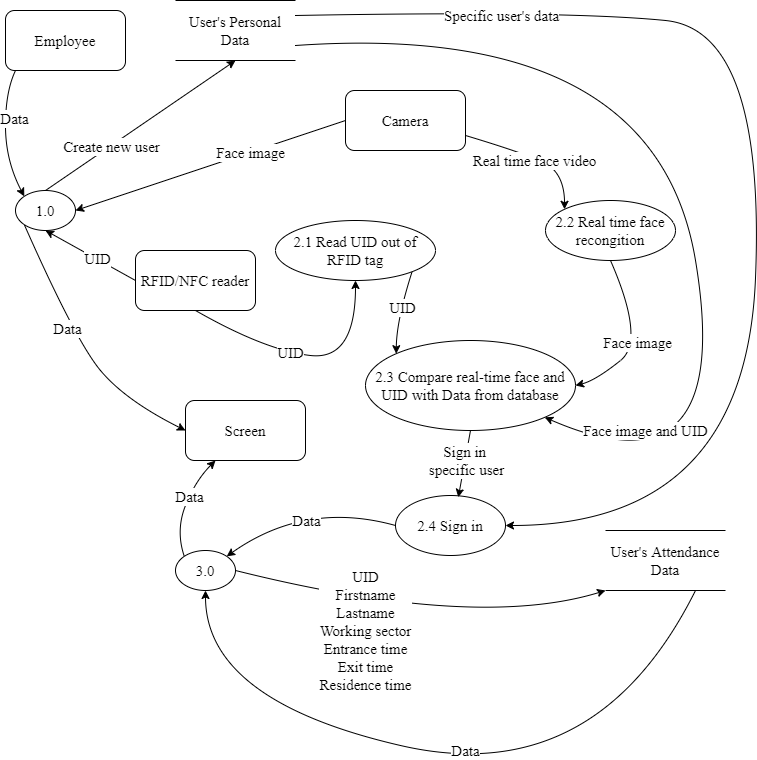

The diagram above was exported from draw.io. Its source (the exported page's mxGraphModel, read from the mxfile embedded in the PNG):
<mxGraphModel dx="1038" dy="649" grid="1" gridSize="10" guides="1" tooltips="1" connect="1" arrows="1" fold="1" page="1" pageScale="1" pageWidth="827" pageHeight="1169" math="0" shadow="0">
  <root>
    <mxCell id="0" />
    <mxCell id="1" parent="0" />
    <mxCell id="D2a95OKzljxfDCXw_Kl4-2" value="User's Personal Data" style="shape=partialRectangle;whiteSpace=wrap;html=1;left=0;right=0;fillColor=none;fontFamily=Times New Roman;fontSize=15;" parent="1" vertex="1">
      <mxGeometry x="240" y="30" width="120" height="60" as="geometry" />
    </mxCell>
    <mxCell id="D2a95OKzljxfDCXw_Kl4-3" value="Employee" style="rounded=1;whiteSpace=wrap;html=1;fontFamily=Times New Roman;fontSize=15;" parent="1" vertex="1">
      <mxGeometry x="70" y="40" width="120" height="60" as="geometry" />
    </mxCell>
    <mxCell id="D2a95OKzljxfDCXw_Kl4-20" style="edgeStyle=orthogonalEdgeStyle;rounded=0;orthogonalLoop=1;jettySize=auto;html=1;exitX=0.5;exitY=0;exitDx=0;exitDy=0;fontFamily=Times New Roman;fontSize=15;" parent="1" edge="1">
      <mxGeometry relative="1" as="geometry">
        <mxPoint x="410" y="250" as="targetPoint" />
      </mxGeometry>
    </mxCell>
    <mxCell id="D2a95OKzljxfDCXw_Kl4-25" value="Card's informations" style="edgeLabel;html=1;align=center;verticalAlign=middle;resizable=0;points=[];fontSize=15;fontFamily=Times New Roman;" parent="D2a95OKzljxfDCXw_Kl4-20" vertex="1" connectable="0">
      <mxGeometry x="-0.2364" y="1" relative="1" as="geometry">
        <mxPoint y="22" as="offset" />
      </mxGeometry>
    </mxCell>
    <mxCell id="D2a95OKzljxfDCXw_Kl4-8" value="2.3 Compare real-time face and UID with Data from database" style="ellipse;whiteSpace=wrap;html=1;fontFamily=Times New Roman;fontSize=15;" parent="1" vertex="1">
      <mxGeometry x="430" y="370" width="210" height="90" as="geometry" />
    </mxCell>
    <mxCell id="D2a95OKzljxfDCXw_Kl4-10" value="Camera" style="rounded=1;whiteSpace=wrap;html=1;fontFamily=Times New Roman;fontSize=15;" parent="1" vertex="1">
      <mxGeometry x="410" y="120" width="120" height="60" as="geometry" />
    </mxCell>
    <mxCell id="D2a95OKzljxfDCXw_Kl4-11" value="Screen" style="rounded=1;whiteSpace=wrap;html=1;fontFamily=Times New Roman;fontSize=15;" parent="1" vertex="1">
      <mxGeometry x="250" y="430" width="120" height="60" as="geometry" />
    </mxCell>
    <mxCell id="D2a95OKzljxfDCXw_Kl4-12" value="RFID/NFC reader" style="rounded=1;whiteSpace=wrap;html=1;fontFamily=Times New Roman;fontSize=15;" parent="1" vertex="1">
      <mxGeometry x="200" y="280" width="120" height="60" as="geometry" />
    </mxCell>
    <mxCell id="D2a95OKzljxfDCXw_Kl4-15" value="" style="curved=1;endArrow=classic;html=1;rounded=0;fontFamily=Times New Roman;fontSize=15;exitX=0;exitY=1;exitDx=0;exitDy=0;entryX=0;entryY=0;entryDx=0;entryDy=0;" parent="1" target="D2a95OKzljxfDCXw_Kl4-47" edge="1">
      <mxGeometry width="50" height="50" relative="1" as="geometry">
        <mxPoint x="80" y="100" as="sourcePoint" />
        <mxPoint x="77.57359312880703" y="291.715728752538" as="targetPoint" />
        <Array as="points">
          <mxPoint x="70" y="121" />
          <mxPoint x="70" y="190" />
        </Array>
      </mxGeometry>
    </mxCell>
    <mxCell id="D2a95OKzljxfDCXw_Kl4-41" value="Data" style="edgeLabel;html=1;align=center;verticalAlign=middle;resizable=0;points=[];fontSize=15;fontFamily=Times New Roman;" parent="D2a95OKzljxfDCXw_Kl4-15" vertex="1" connectable="0">
      <mxGeometry x="-0.0015" y="1" relative="1" as="geometry">
        <mxPoint x="7" y="-16" as="offset" />
      </mxGeometry>
    </mxCell>
    <mxCell id="D2a95OKzljxfDCXw_Kl4-16" value="" style="curved=1;endArrow=classic;html=1;rounded=0;fontFamily=Times New Roman;fontSize=15;exitX=0;exitY=0.5;exitDx=0;exitDy=0;entryX=0.5;entryY=1;entryDx=0;entryDy=0;" parent="1" source="D2a95OKzljxfDCXw_Kl4-12" target="D2a95OKzljxfDCXw_Kl4-47" edge="1">
      <mxGeometry width="50" height="50" relative="1" as="geometry">
        <mxPoint x="220" y="440" as="sourcePoint" />
        <mxPoint x="350" y="400" as="targetPoint" />
        <Array as="points" />
      </mxGeometry>
    </mxCell>
    <mxCell id="D2a95OKzljxfDCXw_Kl4-22" value="UID" style="edgeLabel;html=1;align=center;verticalAlign=middle;resizable=0;points=[];fontSize=15;fontFamily=Times New Roman;" parent="D2a95OKzljxfDCXw_Kl4-16" vertex="1" connectable="0">
      <mxGeometry x="-0.1325" y="-1" relative="1" as="geometry">
        <mxPoint as="offset" />
      </mxGeometry>
    </mxCell>
    <mxCell id="D2a95OKzljxfDCXw_Kl4-17" value="" style="curved=1;endArrow=classic;html=1;rounded=0;fontFamily=Times New Roman;fontSize=15;entryX=1;entryY=0.5;entryDx=0;entryDy=0;exitX=0;exitY=0.5;exitDx=0;exitDy=0;" parent="1" source="D2a95OKzljxfDCXw_Kl4-10" target="D2a95OKzljxfDCXw_Kl4-47" edge="1">
      <mxGeometry width="50" height="50" relative="1" as="geometry">
        <mxPoint x="540" y="160" as="sourcePoint" />
        <mxPoint x="630" y="260" as="targetPoint" />
        <Array as="points" />
      </mxGeometry>
    </mxCell>
    <mxCell id="D2a95OKzljxfDCXw_Kl4-32" value="Face image" style="edgeLabel;html=1;align=center;verticalAlign=middle;resizable=0;points=[];fontSize=15;fontFamily=Times New Roman;" parent="D2a95OKzljxfDCXw_Kl4-17" vertex="1" connectable="0">
      <mxGeometry x="-0.2933" y="1" relative="1" as="geometry">
        <mxPoint y="-1" as="offset" />
      </mxGeometry>
    </mxCell>
    <mxCell id="D2a95OKzljxfDCXw_Kl4-23" value="" style="curved=1;endArrow=classic;html=1;rounded=0;fontFamily=Times New Roman;fontSize=15;exitX=0.5;exitY=0;exitDx=0;exitDy=0;entryX=0.5;entryY=1;entryDx=0;entryDy=0;" parent="1" source="D2a95OKzljxfDCXw_Kl4-47" target="D2a95OKzljxfDCXw_Kl4-2" edge="1">
      <mxGeometry width="50" height="50" relative="1" as="geometry">
        <mxPoint x="410" y="170" as="sourcePoint" />
        <mxPoint x="490" y="110" as="targetPoint" />
        <Array as="points" />
      </mxGeometry>
    </mxCell>
    <mxCell id="D2a95OKzljxfDCXw_Kl4-26" value="Create new user" style="edgeLabel;html=1;align=center;verticalAlign=middle;resizable=0;points=[];fontSize=15;fontFamily=Times New Roman;" parent="D2a95OKzljxfDCXw_Kl4-23" vertex="1" connectable="0">
      <mxGeometry x="-0.3111" relative="1" as="geometry">
        <mxPoint as="offset" />
      </mxGeometry>
    </mxCell>
    <mxCell id="D2a95OKzljxfDCXw_Kl4-47" value="1.0" style="ellipse;whiteSpace=wrap;html=1;fontFamily=Times New Roman;fontSize=15;" parent="1" vertex="1">
      <mxGeometry x="80" y="220" width="60" height="40" as="geometry" />
    </mxCell>
    <mxCell id="9BydDUy9M2rx86zUnMPT-1" value="" style="curved=1;endArrow=classic;html=1;rounded=0;exitX=0;exitY=1;exitDx=0;exitDy=0;entryX=0;entryY=0.5;entryDx=0;entryDy=0;fontFamily=Times New Roman;fontSize=15;" parent="1" source="D2a95OKzljxfDCXw_Kl4-47" target="D2a95OKzljxfDCXw_Kl4-11" edge="1">
      <mxGeometry width="50" height="50" relative="1" as="geometry">
        <mxPoint x="350" y="340" as="sourcePoint" />
        <mxPoint x="400" y="290" as="targetPoint" />
        <Array as="points">
          <mxPoint x="140" y="370" />
          <mxPoint x="190" y="430" />
        </Array>
      </mxGeometry>
    </mxCell>
    <mxCell id="9BydDUy9M2rx86zUnMPT-2" value="Data" style="edgeLabel;html=1;align=center;verticalAlign=middle;resizable=0;points=[];fontFamily=Times New Roman;fontSize=15;" parent="9BydDUy9M2rx86zUnMPT-1" vertex="1" connectable="0">
      <mxGeometry x="0.0105" y="6" relative="1" as="geometry">
        <mxPoint x="-20" y="-17" as="offset" />
      </mxGeometry>
    </mxCell>
    <mxCell id="9BydDUy9M2rx86zUnMPT-4" value="2.4 Sign in" style="ellipse;whiteSpace=wrap;html=1;fontFamily=Times New Roman;fontSize=15;" parent="1" vertex="1">
      <mxGeometry x="460" y="525" width="110" height="60" as="geometry" />
    </mxCell>
    <mxCell id="9BydDUy9M2rx86zUnMPT-5" value="2.2 Real time face recongition" style="ellipse;whiteSpace=wrap;html=1;fontFamily=Times New Roman;fontSize=15;" parent="1" vertex="1">
      <mxGeometry x="610" y="230" width="130" height="60" as="geometry" />
    </mxCell>
    <mxCell id="9BydDUy9M2rx86zUnMPT-8" value="2.1 Read UID out of RFID tag" style="ellipse;whiteSpace=wrap;html=1;fontFamily=Times New Roman;fontSize=15;" parent="1" vertex="1">
      <mxGeometry x="340" y="250" width="160" height="60" as="geometry" />
    </mxCell>
    <mxCell id="9BydDUy9M2rx86zUnMPT-9" value="3.0" style="ellipse;whiteSpace=wrap;html=1;fontFamily=Times New Roman;fontSize=15;" parent="1" vertex="1">
      <mxGeometry x="240" y="580" width="60" height="40" as="geometry" />
    </mxCell>
    <mxCell id="9BydDUy9M2rx86zUnMPT-10" value="" style="curved=1;endArrow=classic;html=1;rounded=0;fontFamily=Times New Roman;fontSize=15;exitX=0.5;exitY=1;exitDx=0;exitDy=0;entryX=0.5;entryY=1;entryDx=0;entryDy=0;" parent="1" source="D2a95OKzljxfDCXw_Kl4-12" target="9BydDUy9M2rx86zUnMPT-8" edge="1">
      <mxGeometry width="50" height="50" relative="1" as="geometry">
        <mxPoint x="370" y="410" as="sourcePoint" />
        <mxPoint x="420" y="360" as="targetPoint" />
        <Array as="points">
          <mxPoint x="330" y="380" />
          <mxPoint x="420" y="390" />
        </Array>
      </mxGeometry>
    </mxCell>
    <mxCell id="9BydDUy9M2rx86zUnMPT-13" value="UID" style="edgeLabel;html=1;align=center;verticalAlign=middle;resizable=0;points=[];fontSize=15;fontFamily=Times New Roman;" parent="9BydDUy9M2rx86zUnMPT-10" vertex="1" connectable="0">
      <mxGeometry x="-0.16" y="1" relative="1" as="geometry">
        <mxPoint as="offset" />
      </mxGeometry>
    </mxCell>
    <mxCell id="9BydDUy9M2rx86zUnMPT-11" value="" style="curved=1;endArrow=classic;html=1;rounded=0;fontFamily=Times New Roman;fontSize=15;entryX=0;entryY=0;entryDx=0;entryDy=0;exitX=1;exitY=0.75;exitDx=0;exitDy=0;" parent="1" source="D2a95OKzljxfDCXw_Kl4-10" target="9BydDUy9M2rx86zUnMPT-5" edge="1">
      <mxGeometry width="50" height="50" relative="1" as="geometry">
        <mxPoint x="490" y="390" as="sourcePoint" />
        <mxPoint x="540" y="340" as="targetPoint" />
        <Array as="points">
          <mxPoint x="580" y="180" />
          <mxPoint x="629" y="200" />
        </Array>
      </mxGeometry>
    </mxCell>
    <mxCell id="9BydDUy9M2rx86zUnMPT-12" value="Real time face video" style="edgeLabel;html=1;align=center;verticalAlign=middle;resizable=0;points=[];fontSize=15;fontFamily=Times New Roman;" parent="9BydDUy9M2rx86zUnMPT-11" vertex="1" connectable="0">
      <mxGeometry x="-0.309" relative="1" as="geometry">
        <mxPoint x="21" y="10" as="offset" />
      </mxGeometry>
    </mxCell>
    <mxCell id="9BydDUy9M2rx86zUnMPT-14" value="" style="curved=1;endArrow=classic;html=1;rounded=0;fontFamily=Times New Roman;fontSize=15;exitX=1;exitY=1;exitDx=0;exitDy=0;entryX=0;entryY=0;entryDx=0;entryDy=0;" parent="1" source="9BydDUy9M2rx86zUnMPT-8" target="D2a95OKzljxfDCXw_Kl4-8" edge="1">
      <mxGeometry width="50" height="50" relative="1" as="geometry">
        <mxPoint x="490" y="340" as="sourcePoint" />
        <mxPoint x="540" y="290" as="targetPoint" />
        <Array as="points">
          <mxPoint x="461" y="350" />
        </Array>
      </mxGeometry>
    </mxCell>
    <mxCell id="9BydDUy9M2rx86zUnMPT-16" value="UID" style="edgeLabel;html=1;align=center;verticalAlign=middle;resizable=0;points=[];fontSize=15;fontFamily=Times New Roman;" parent="9BydDUy9M2rx86zUnMPT-14" vertex="1" connectable="0">
      <mxGeometry x="-0.119" y="1" relative="1" as="geometry">
        <mxPoint as="offset" />
      </mxGeometry>
    </mxCell>
    <mxCell id="9BydDUy9M2rx86zUnMPT-17" value="" style="curved=1;endArrow=classic;html=1;rounded=0;fontFamily=Times New Roman;fontSize=15;exitX=0.5;exitY=1;exitDx=0;exitDy=0;entryX=1;entryY=0.5;entryDx=0;entryDy=0;" parent="1" source="9BydDUy9M2rx86zUnMPT-5" target="D2a95OKzljxfDCXw_Kl4-8" edge="1">
      <mxGeometry width="50" height="50" relative="1" as="geometry">
        <mxPoint x="760" y="370" as="sourcePoint" />
        <mxPoint x="710" y="420" as="targetPoint" />
        <Array as="points">
          <mxPoint x="710" y="370" />
          <mxPoint x="660" y="410" />
        </Array>
      </mxGeometry>
    </mxCell>
    <mxCell id="9BydDUy9M2rx86zUnMPT-18" value="Face image" style="edgeLabel;html=1;align=center;verticalAlign=middle;resizable=0;points=[];fontSize=15;fontFamily=Times New Roman;" parent="9BydDUy9M2rx86zUnMPT-17" vertex="1" connectable="0">
      <mxGeometry x="0.1002" y="-4" relative="1" as="geometry">
        <mxPoint as="offset" />
      </mxGeometry>
    </mxCell>
    <mxCell id="9BydDUy9M2rx86zUnMPT-19" value="" style="curved=1;endArrow=classic;html=1;rounded=0;fontFamily=Times New Roman;fontSize=15;exitX=1;exitY=0.75;exitDx=0;exitDy=0;entryX=1;entryY=1;entryDx=0;entryDy=0;" parent="1" source="D2a95OKzljxfDCXw_Kl4-2" target="D2a95OKzljxfDCXw_Kl4-8" edge="1">
      <mxGeometry width="50" height="50" relative="1" as="geometry">
        <mxPoint x="570" y="100" as="sourcePoint" />
        <mxPoint x="620" y="50" as="targetPoint" />
        <Array as="points">
          <mxPoint x="720" y="50" />
          <mxPoint x="800" y="530" />
        </Array>
      </mxGeometry>
    </mxCell>
    <mxCell id="9BydDUy9M2rx86zUnMPT-20" value="Face image and UID" style="edgeLabel;html=1;align=center;verticalAlign=middle;resizable=0;points=[];fontSize=15;fontFamily=Times New Roman;" parent="9BydDUy9M2rx86zUnMPT-19" vertex="1" connectable="0">
      <mxGeometry x="0.837" y="-7" relative="1" as="geometry">
        <mxPoint x="19" y="-15" as="offset" />
      </mxGeometry>
    </mxCell>
    <mxCell id="9BydDUy9M2rx86zUnMPT-21" value="" style="curved=1;endArrow=classic;html=1;rounded=0;fontFamily=Times New Roman;fontSize=15;exitX=0.5;exitY=1;exitDx=0;exitDy=0;entryX=0.571;entryY=0.03;entryDx=0;entryDy=0;entryPerimeter=0;" parent="1" source="D2a95OKzljxfDCXw_Kl4-8" target="9BydDUy9M2rx86zUnMPT-4" edge="1">
      <mxGeometry width="50" height="50" relative="1" as="geometry">
        <mxPoint x="550" y="490" as="sourcePoint" />
        <mxPoint x="500" y="540" as="targetPoint" />
        <Array as="points" />
      </mxGeometry>
    </mxCell>
    <mxCell id="9BydDUy9M2rx86zUnMPT-24" value="Sign in&amp;nbsp;&lt;br&gt;specific user" style="edgeLabel;html=1;align=center;verticalAlign=middle;resizable=0;points=[];fontSize=15;fontFamily=Times New Roman;" parent="9BydDUy9M2rx86zUnMPT-21" vertex="1" connectable="0">
      <mxGeometry x="0.3013" y="2" relative="1" as="geometry">
        <mxPoint x="1" y="-14" as="offset" />
      </mxGeometry>
    </mxCell>
    <mxCell id="9BydDUy9M2rx86zUnMPT-22" value="" style="curved=1;endArrow=classic;html=1;rounded=0;fontFamily=Times New Roman;fontSize=15;entryX=1;entryY=0;entryDx=0;entryDy=0;exitX=0;exitY=0.5;exitDx=0;exitDy=0;" parent="1" source="9BydDUy9M2rx86zUnMPT-4" target="9BydDUy9M2rx86zUnMPT-9" edge="1">
      <mxGeometry width="50" height="50" relative="1" as="geometry">
        <mxPoint x="380" y="570" as="sourcePoint" />
        <mxPoint x="430" y="520" as="targetPoint" />
        <Array as="points">
          <mxPoint x="370" y="530" />
        </Array>
      </mxGeometry>
    </mxCell>
    <mxCell id="9BydDUy9M2rx86zUnMPT-23" value="Data" style="edgeLabel;html=1;align=center;verticalAlign=middle;resizable=0;points=[];fontSize=15;fontFamily=Times New Roman;" parent="9BydDUy9M2rx86zUnMPT-22" vertex="1" connectable="0">
      <mxGeometry x="0.1587" y="-2" relative="1" as="geometry">
        <mxPoint x="15" y="12" as="offset" />
      </mxGeometry>
    </mxCell>
    <mxCell id="9BydDUy9M2rx86zUnMPT-26" value="User's Attendance&lt;br&gt;Data" style="shape=partialRectangle;whiteSpace=wrap;html=1;left=0;right=0;fillColor=none;fontFamily=Times New Roman;fontSize=15;" parent="1" vertex="1">
      <mxGeometry x="670" y="560" width="120" height="60" as="geometry" />
    </mxCell>
    <mxCell id="9BydDUy9M2rx86zUnMPT-30" value="" style="curved=1;endArrow=classic;html=1;rounded=0;fontFamily=Times New Roman;fontSize=15;entryX=0;entryY=1;entryDx=0;entryDy=0;exitX=1;exitY=0.5;exitDx=0;exitDy=0;" parent="1" source="9BydDUy9M2rx86zUnMPT-9" target="9BydDUy9M2rx86zUnMPT-26" edge="1">
      <mxGeometry width="50" height="50" relative="1" as="geometry">
        <mxPoint x="540" y="710" as="sourcePoint" />
        <mxPoint x="590" y="660" as="targetPoint" />
        <Array as="points">
          <mxPoint x="540" y="660" />
        </Array>
      </mxGeometry>
    </mxCell>
    <mxCell id="9BydDUy9M2rx86zUnMPT-31" value="UID&lt;br&gt;Firstname&lt;br&gt;Lastname&lt;br&gt;Working sector&lt;br&gt;Entrance time&lt;br&gt;Exit time&lt;br&gt;Residence time" style="edgeLabel;html=1;align=center;verticalAlign=middle;resizable=0;points=[];fontSize=15;fontFamily=Times New Roman;" parent="9BydDUy9M2rx86zUnMPT-30" vertex="1" connectable="0">
      <mxGeometry x="-0.3555" y="23" relative="1" as="geometry">
        <mxPoint x="4" y="52" as="offset" />
      </mxGeometry>
    </mxCell>
    <mxCell id="9BydDUy9M2rx86zUnMPT-32" value="" style="curved=1;endArrow=classic;html=1;rounded=0;fontFamily=Times New Roman;fontSize=15;exitX=0.75;exitY=1;exitDx=0;exitDy=0;entryX=0.5;entryY=1;entryDx=0;entryDy=0;" parent="1" source="9BydDUy9M2rx86zUnMPT-26" target="9BydDUy9M2rx86zUnMPT-9" edge="1">
      <mxGeometry width="50" height="50" relative="1" as="geometry">
        <mxPoint x="340" y="730" as="sourcePoint" />
        <mxPoint x="240" y="680" as="targetPoint" />
        <Array as="points">
          <mxPoint x="660" y="820" />
          <mxPoint x="270" y="730" />
        </Array>
      </mxGeometry>
    </mxCell>
    <mxCell id="9BydDUy9M2rx86zUnMPT-33" value="Data" style="edgeLabel;html=1;align=center;verticalAlign=middle;resizable=0;points=[];fontSize=15;fontFamily=Times New Roman;" parent="9BydDUy9M2rx86zUnMPT-32" vertex="1" connectable="0">
      <mxGeometry x="0.3794" y="-3" relative="1" as="geometry">
        <mxPoint x="144" y="26" as="offset" />
      </mxGeometry>
    </mxCell>
    <mxCell id="9BydDUy9M2rx86zUnMPT-34" value="" style="curved=1;endArrow=classic;html=1;rounded=0;fontFamily=Times New Roman;fontSize=15;entryX=0.25;entryY=1;entryDx=0;entryDy=0;exitX=0;exitY=0;exitDx=0;exitDy=0;" parent="1" source="9BydDUy9M2rx86zUnMPT-9" target="D2a95OKzljxfDCXw_Kl4-11" edge="1">
      <mxGeometry width="50" height="50" relative="1" as="geometry">
        <mxPoint x="190" y="560" as="sourcePoint" />
        <mxPoint x="240" y="510" as="targetPoint" />
        <Array as="points">
          <mxPoint x="240" y="560" />
          <mxPoint x="260" y="510" />
        </Array>
      </mxGeometry>
    </mxCell>
    <mxCell id="9BydDUy9M2rx86zUnMPT-35" value="Data" style="edgeLabel;html=1;align=center;verticalAlign=middle;resizable=0;points=[];fontSize=15;fontFamily=Times New Roman;" parent="9BydDUy9M2rx86zUnMPT-34" vertex="1" connectable="0">
      <mxGeometry x="0.1961" relative="1" as="geometry">
        <mxPoint as="offset" />
      </mxGeometry>
    </mxCell>
    <mxCell id="P8dIeVns6tS2s3tl7MHi-1" value="" style="curved=1;endArrow=classic;html=1;rounded=0;fontFamily=Times New Roman;fontSize=15;exitX=1;exitY=0.25;exitDx=0;exitDy=0;entryX=1;entryY=0.5;entryDx=0;entryDy=0;" edge="1" parent="1" source="D2a95OKzljxfDCXw_Kl4-2" target="9BydDUy9M2rx86zUnMPT-4">
      <mxGeometry width="50" height="50" relative="1" as="geometry">
        <mxPoint x="540" y="70" as="sourcePoint" />
        <mxPoint x="590" y="20" as="targetPoint" />
        <Array as="points">
          <mxPoint x="630" y="40" />
          <mxPoint x="830" y="60" />
          <mxPoint x="810" y="555" />
        </Array>
      </mxGeometry>
    </mxCell>
    <mxCell id="P8dIeVns6tS2s3tl7MHi-2" value="Specific user's data" style="edgeLabel;html=1;align=center;verticalAlign=middle;resizable=0;points=[];fontSize=15;fontFamily=Times New Roman;" vertex="1" connectable="0" parent="P8dIeVns6tS2s3tl7MHi-1">
      <mxGeometry x="-0.6605" y="-3" relative="1" as="geometry">
        <mxPoint as="offset" />
      </mxGeometry>
    </mxCell>
  </root>
</mxGraphModel>